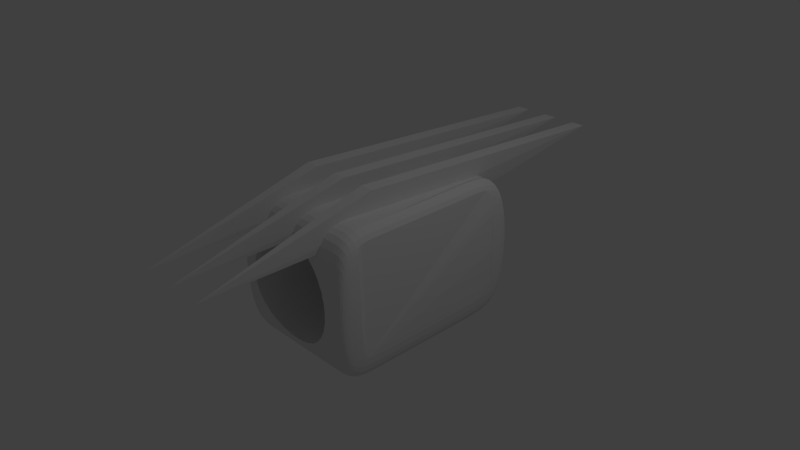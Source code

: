 # Source: claw.blend  (saved by Blender 2.72.3; exported with 4.5.12 LTS)
import bpy
from mathutils import Matrix  # noqa: F401  (used for matrix-valued properties, if any)

bpy.ops.wm.read_factory_settings(use_empty=True)
scene = bpy.context.scene
scene.name = 'Scene'

# ---- collections
col_collection_1 = bpy.data.collections.new('Collection 1'); scene.collection.children.link(col_collection_1)

# ---- materials (node trees are filled in below, after node groups)
mat_material = bpy.data.materials.new('Material')
mat_material.alpha_threshold = 0.0
mat_material.roughness = 0.5
mat_material.line_color = (0.0, 0.0, 0.0, 1.0)

# ---- material node trees

# ---- world
world_world = bpy.data.worlds.new('World'); scene.world = world_world
world_world.color = (0.05088, 0.05088, 0.05088)
world_world.use_sun_shadow = False
world_world.sun_shadow_jitter_overblur = 0.0
world_world.cycles.sampling_method = 'MANUAL'
world_world.cycles.sample_map_resolution = 256

# ---- cameras
cam_camera = bpy.data.cameras.new('Camera')
cam_camera.clip_end = 100.0
cam_camera.lens = 35.0
cam_camera.sensor_width = 32.0
cam_camera.sensor_height = 18.0
cam_camera.ortho_scale = 7.314
cam_camera.dof.focus_distance = 0.0

# ---- lights
light_lamp = bpy.data.lights.new('Lamp', 'POINT')
light_lamp.transmission_factor = 0.0
light_lamp.cutoff_distance = 30.0
light_lamp.energy = 100.0
light_lamp.shadow_buffer_clip_start = 1.001
light_lamp.shadow_soft_size = 0.1
light_lamp.shadow_maximum_resolution = 0.006
light_lamp.use_absolute_resolution = True
light_lamp.cycles.use_multiple_importance_sampling = False

# ---- meshes
me_cube_004 = bpy.data.meshes.new('Cube.004')
me_cube_004.from_pydata([(0.0, -4.315, -0.07844), (0.0, 2.694, -0.1379), (0.0, 2.694, -0.1379), (0.0, -4.315, -0.07844), (-1.0, -0.6672, 0.9481), (-1.0, 5.595, 0.4798), (1.0, 5.595, 0.4798), (1.0, -0.6672, 0.9481)], [], [(4, 5, 1, 0), (5, 6, 2, 1), (6, 7, 3, 2), (7, 4, 0, 3), (0, 1, 2, 3), (7, 6, 5, 4)])
me_cube_004.use_remesh_preserve_volume = False
me_cube_004.use_remesh_preserve_attributes = False
me_cube_004.use_mirror_vertex_groups = False
me_cube_004.update()
me_cube_003 = bpy.data.meshes.new('Cube.003')
me_cube_003.from_pydata([(0.0, -4.315, -0.07844), (0.0, 2.694, -0.1379), (0.0, 2.694, -0.1379), (0.0, -4.315, -0.07844), (-1.0, -0.6672, 0.9481), (-1.0, 5.595, 0.4798), (1.0, 5.595, 0.4798), (1.0, -0.6672, 0.9481)], [], [(4, 5, 1, 0), (5, 6, 2, 1), (6, 7, 3, 2), (7, 4, 0, 3), (0, 1, 2, 3), (7, 6, 5, 4)])
me_cube_003.use_remesh_preserve_volume = False
me_cube_003.use_remesh_preserve_attributes = False
me_cube_003.use_mirror_vertex_groups = False
me_cube_003.update()
me_cube_002 = bpy.data.meshes.new('Cube.002')
me_cube_002.from_pydata([(0.0, -4.315, -0.07844), (0.0, 2.694, -0.1379), (0.0, 2.694, -0.1379), (0.0, -4.315, -0.07844), (-1.0, -0.6672, 0.9481), (-1.0, 5.595, 0.4798), (1.0, 5.595, 0.4798), (1.0, -0.6672, 0.9481)], [], [(4, 5, 1, 0), (5, 6, 2, 1), (6, 7, 3, 2), (7, 4, 0, 3), (0, 1, 2, 3), (7, 6, 5, 4)])
me_cube_002.use_remesh_preserve_volume = False
me_cube_002.use_remesh_preserve_attributes = False
me_cube_002.use_mirror_vertex_groups = False
me_cube_002.update()
me_cube = bpy.data.meshes.new('Cube')
me_cube.from_pydata([(-0.8312, -0.786, -0.9232), (-0.8316, -0.7284, -0.9459), (-0.7764, -0.7286, -0.969), (-0.7762, -0.7865, -0.9459), (-0.8749, -0.728, -0.9073), (-0.7764, -0.6609, -0.9805), (-0.7759, -0.8353, -0.9073), (-0.8741, -0.7851, -0.8855), (-0.8753, -0.6608, -0.9182), (-0.8318, -0.6609, -0.9572), (-0.8305, -0.8343, -0.8855), (-0.7074, -0.8359, -0.9182), (-0.8728, -0.8324, -0.8492), (-0.9084, -0.7276, -0.8496), (-0.909, -0.6607, -0.8599), (-0.7765, -0.5827, -0.9844), (-0.7756, -0.8759, -0.8496), (-0.7073, -0.8768, -0.8599), (-0.905, -0.8305, -0.7948), (-0.9071, -0.7841, -0.829), (-0.8755, -0.5827, -0.9219), (-0.9092, -0.5827, -0.8633), (-0.8318, -0.5827, -0.9609), (-0.8714, -0.8712, -0.7948), (-0.8298, -0.8741, -0.829), (-0.6231, -0.8361, -0.9219), (-0.6231, -0.877, -0.8633), (-0.9025, -0.8678, -0.7443), (-0.9319, -0.7833, -0.7501), (-0.9337, -0.7273, -0.7688), (-0.9346, -0.6606, -0.7781), (-0.9349, -0.5827, -0.7812), (-0.8318, -0.4933, -0.9609), (-0.7765, -0.4933, -0.9844), (-0.7754, -0.9089, -0.7688), (-0.7073, -0.9102, -0.7781), (-0.6231, -0.9106, -0.7812), (-0.929, -0.8288, -0.7189), (-0.9253, -0.8648, -0.6749), (-0.9529, -0.7272, -0.6611), (-0.8755, -0.4933, -0.9219), (-0.9092, -0.4933, -0.8633), (-0.9349, -0.4933, -0.7812), (-0.8318, -0.392, -0.9609), (-0.7765, -0.392, -0.9844), (-0.8702, -0.9024, -0.7189), (-0.9003, -0.8974, -0.6749), (-0.8292, -0.9065, -0.7501), (-0.5215, -0.8361, -0.9219), (-0.5215, -0.877, -0.8633), (-0.5215, -0.9106, -0.7812), (-0.6231, -0.9374, -0.6719), (-0.7072, -0.9369, -0.6692), (-0.9214, -0.8921, -0.6178), (-0.947, -0.8281, -0.6179), (-0.9507, -0.7829, -0.6449), (-0.9541, -0.6606, -0.6692), (-0.9544, -0.5827, -0.6719), (-0.8755, -0.392, -0.9219), (-0.9092, -0.392, -0.8633), (-0.9544, -0.4933, -0.6719), (-0.9349, -0.392, -0.7812), (-0.8318, -0.2816, -0.9609), (-0.7765, -0.2816, -0.9844), (-0.7753, -0.9353, -0.6611), (-0.4007, -0.8361, -0.9219), (-0.4007, -0.877, -0.8633), (-0.4007, -0.9106, -0.7812), (-0.5215, -0.9374, -0.6719), (-0.7073, -0.9577, -0.5291), (-0.6231, -0.9583, -0.5312), (-0.942, -0.8634, -0.5822), (-0.9361, -0.8893, -0.54), (-0.9653, -0.7833, -0.5098), (-0.9679, -0.7273, -0.5227), (-0.8755, -0.2816, -0.9219), (-0.9092, -0.2816, -0.8633), (-0.9544, -0.392, -0.6719), (-0.9349, -0.2816, -0.7812), (-0.8318, -0.1648, -0.9609), (-0.7765, -0.1648, -0.9844), (-0.8697, -0.9271, -0.6179), (-0.8993, -0.9203, -0.5822), (-0.9195, -0.9123, -0.54), (-0.8289, -0.9323, -0.6449), (-0.2657, -0.8361, -0.9219), (-0.2657, -0.877, -0.8633), (-0.2657, -0.9106, -0.7812), (-0.4007, -0.9374, -0.6719), (-0.5215, -0.9583, -0.5312), (-0.7073, -0.9725, -0.3657), (-0.6231, -0.9732, -0.3672), (-0.7754, -0.9559, -0.5227), (-0.9308, -0.9049, -0.5015), (-0.961, -0.8288, -0.4884), (-0.9786, -0.7276, -0.3612), (-0.8755, -0.1648, -0.9219), (-0.9092, -0.1648, -0.8633), (-0.9544, -0.2816, -0.6719), (-0.9349, -0.1648, -0.7812), (-0.8318, -0.04457, -0.9609), (-0.7765, -0.04457, -0.9844), (-0.8292, -0.9523, -0.5098), (-0.1213, -0.8361, -0.9219), (-0.1213, -0.877, -0.8633), (-0.1213, -0.9106, -0.7812), (-0.2657, -0.9374, -0.6719), (-0.4281, -0.9583, -0.5312), (-0.4007, -0.9549, -0.5537), (-0.5215, -0.9666, -0.44), (-0.57, -0.9719, -0.3809), (-0.5773, -0.9732, -0.3672), (-0.7074, -0.9814, -0.1867), (-0.6231, -0.9774, -0.2814), (-0.6333, -0.9783, -0.2623), (-0.6561, -0.9818, -0.1872), (-0.7756, -0.9706, -0.3612), (-0.9549, -0.8648, -0.462), (-0.9469, -0.8921, -0.4342), (-0.9757, -0.784, -0.3523), (-0.8755, -0.04457, -0.9219), (-0.9092, -0.04457, -0.8633), (-0.9544, -0.1648, -0.6719), (-0.9349, -0.04457, -0.7812), (-0.8318, 0.07643, -0.9609), (-0.7765, 0.07643, -0.9844), (-0.8702, -0.9464, -0.4884), (-0.9003, -0.938, -0.462), (-0.9214, -0.9271, -0.4342), (0.0275, -0.8361, -0.9219), (0.0275, -0.877, -0.8633), (0.0275, -0.9106, -0.7812), (-0.1213, -0.937, -0.6736), (-0.1337, -0.9373, -0.6723), (-0.1353, -0.9374, -0.6719), (-0.2657, -0.9434, -0.6316), (-0.3809, -0.9525, -0.57), (-0.4847, -0.9625, -0.4847), (-0.7074, -0.9844, 0.0), (-0.6723, -0.9826, -0.1337), (-0.6855, -0.9846, 0.0), (-0.7758, -0.9794, -0.1845), (-0.8297, -0.9667, -0.3523), (-0.9361, -0.9123, -0.4199), (-0.971, -0.8303, -0.3375), (-0.982, -0.7847, -0.1799), (-0.985, -0.7279, -0.1845), (-0.8755, 0.07643, -0.9219), (-0.9092, 0.07643, -0.8633), (-0.9544, -0.04457, -0.6719), (-0.9349, 0.07643, -0.7812), (-0.8318, 0.1954, -0.9609), (-0.7765, 0.1954, -0.9844), (0.1759, -0.8361, -0.9219), (0.1759, -0.877, -0.8633), (0.1759, -0.9106, -0.7812), (0.0275, -0.9347, -0.6828), (-2.234e-07, -0.9341, -0.6855), (-0.2623, -0.9431, -0.6333), (-0.6855, -0.9846, 7.363e-07), (-0.6723, -0.9826, 0.1337), (-0.6561, -0.9818, 0.1872), (-0.7074, -0.9814, 0.1867), (-0.7759, -0.9823, 0.0), (-0.8303, -0.9753, -0.1799), (-0.964, -0.8676, -0.3204), (-0.9544, -0.897, -0.3049), (-0.9871, -0.728, 0.0), (-0.8755, 0.1954, -0.9219), (-0.9092, 0.1954, -0.8633), (-0.9544, 0.07643, -0.6719), (-0.9349, 0.1954, -0.7812), (-0.8318, 0.3094, -0.9609), (-0.7765, 0.3094, -0.9844), (-0.8712, -0.9602, -0.3375), (-0.9023, -0.9506, -0.3204), (-0.925, -0.9374, -0.3049), (0.3189, -0.8361, -0.9219), (0.3189, -0.877, -0.8633), (0.3189, -0.9106, -0.7812), (0.1759, -0.9374, -0.6719), (0.1353, -0.9374, -0.6719), (0.1337, -0.9373, -0.6723), (-0.7758, -0.9794, 0.1845), (-0.6333, -0.9783, 0.2623), (-0.6231, -0.9774, 0.2814), (-0.6231, -0.9732, 0.3672), (-0.7073, -0.9725, 0.3657), (-0.8305, -0.9782, 0.0), (-0.9696, -0.87, -0.164), (-0.9416, -0.9198, -0.2976), (-0.977, -0.8317, -0.1723), (-0.9841, -0.7851, 0.0), (-0.985, -0.7279, 0.1845), (-0.8755, 0.3094, -0.9219), (-0.9092, 0.3094, -0.8633), (-0.9544, 0.1954, -0.6719), (-0.9349, 0.3094, -0.7812), (-0.8318, 0.4158, -0.9609), (-0.7765, 0.4158, -0.9844), (0.4517, -0.8361, -0.9219), (0.4517, -0.877, -0.8633), (0.4517, -0.9106, -0.7812), (0.3189, -0.9374, -0.6719), (0.1759, -0.9392, -0.6596), (-0.5773, -0.9732, 0.3672), (-0.6231, -0.9583, 0.5312), (-0.7073, -0.9577, 0.5291), (-0.8723, -0.9685, -0.1723), (-0.9592, -0.9008, -0.1571), (-0.8755, 0.4158, -0.9219), (-0.9092, 0.4158, -0.8633), (-0.9544, 0.3094, -0.6719), (-0.9349, 0.4158, -0.7812), (-0.8318, 0.5117, -0.9609), (-0.7765, 0.5117, -0.9844), (-0.9041, -0.9582, -0.164), (-0.9278, -0.944, -0.1571), (0.5693, -0.8361, -0.9219), (0.5693, -0.877, -0.8633), (0.5693, -0.9106, -0.7812), (0.4517, -0.9374, -0.6719), (0.3189, -0.9476, -0.6031), (0.2623, -0.9431, -0.6333), (-0.8303, -0.9753, 0.1799), (-0.7756, -0.9706, 0.3612), (-0.57, -0.9719, 0.3809), (-0.5215, -0.9666, 0.44), (-0.5215, -0.9583, 0.5312), (-0.6231, -0.9374, 0.6719), (-0.7072, -0.9369, 0.6692), (-0.8728, -0.9712, 0.0), (-0.9715, -0.8712, 9.313e-10), (-0.9791, -0.8324, 0.0), (-0.9455, -0.925, -0.1541), (-0.982, -0.7847, 0.1799), (-0.9786, -0.7276, 0.3612), (-0.8755, 0.5117, -0.9219), (-0.9092, 0.5117, -0.8633), (-0.9544, 0.4158, -0.6719), (-0.9349, 0.5117, -0.7812), (-0.8318, 0.5974, -0.9572), (-0.7764, 0.5975, -0.9805), (0.667, -0.8361, -0.9219), (0.667, -0.877, -0.8633), (0.667, -0.9106, -0.7812), (0.5693, -0.9374, -0.6719), (0.4517, -0.9583, -0.5312), (0.4281, -0.9583, -0.5312), (0.3809, -0.9525, -0.57), (-0.8723, -0.9685, 0.1723), (-0.4281, -0.9583, 0.5312), (-0.4847, -0.9625, 0.4847), (-0.5215, -0.9374, 0.6719), (-0.7754, -0.9559, 0.5227), (-0.7073, -0.9102, 0.7781), (-0.6231, -0.9106, 0.7812), (-0.961, -0.9024, 0.0), (-0.977, -0.8317, 0.1723), (-0.9679, -0.7273, 0.5227), (-0.9529, -0.7272, 0.6611), (-0.8753, 0.5973, -0.9182), (-0.9544, 0.5117, -0.6719), (-0.909, 0.5972, -0.8599), (-0.905, -0.9609, -9.313e-10), (-0.929, -0.9464, 0.0), (0.7465, -0.8359, -0.9182), (0.7465, -0.8768, -0.8599), (0.7464, -0.9102, -0.7781), (0.667, -0.9374, -0.6719), (0.5693, -0.9583, -0.5312), (0.4517, -0.96, -0.5119), (-0.8712, -0.9602, 0.3375), (-0.8297, -0.9667, 0.3523), (-0.4007, -0.9549, 0.5537), (-0.4007, -0.9374, 0.6719), (-0.5215, -0.9106, 0.7812), (-0.7753, -0.9353, 0.6611), (-0.7073, -0.8768, 0.8599), (-0.6231, -0.877, 0.8633), (-0.7754, -0.9089, 0.7688), (-0.9041, -0.9582, 0.164), (-0.9592, -0.9008, 0.1571), (-0.9696, -0.87, 0.164), (-0.947, -0.9271, 0.0), (-0.971, -0.8303, 0.3375), (-0.9757, -0.784, 0.3523), (-0.9653, -0.7833, 0.5098), (-0.9337, -0.7273, 0.7688), (-0.909, -0.6607, 0.8599), (-0.9092, -0.5827, 0.8633), (-0.9092, -0.4933, 0.8633), (-0.9346, 0.5971, -0.7781), (-0.9541, 0.5971, -0.6692), (-0.8316, 0.6732, -0.9459), (-0.7764, 0.6735, -0.969), (0.8104, -0.5827, -0.9844), (0.8104, -0.4933, -0.9844), (0.8098, -0.8759, -0.8496), (0.7464, -0.9369, -0.6692), (0.667, -0.9583, -0.5312), (0.5693, -0.9719, -0.3817), (0.4847, -0.9625, -0.4847), (-0.9023, -0.9506, 0.3204), (-0.2657, -0.9434, 0.6316), (-0.2657, -0.9374, 0.6719), (-0.3809, -0.9525, 0.57), (-0.4007, -0.9106, 0.7812), (-0.5215, -0.877, 0.8633), (-0.8292, -0.9523, 0.5098), (-0.7074, -0.8359, 0.9182), (-0.7757, -0.8759, 0.8496), (0.8102, -0.7865, -0.9459), (0.8104, -0.7286, -0.969), (0.8104, -0.6609, -0.9805), (-0.9455, -0.925, 0.1541), (-0.964, -0.8676, 0.3204), (-0.9507, -0.7829, 0.6449), (-0.9319, -0.7833, 0.7501), (-0.9084, -0.7276, 0.8496), (-0.8749, 0.6728, -0.9073), (-0.8755, -0.5827, 0.9219), (-0.8755, -0.4933, 0.9219), (-0.9092, -0.392, 0.8633), (-0.9337, 0.6719, -0.7688), (-0.9084, 0.6723, -0.8496), (-0.6231, 0.7405, -0.9609), (-0.5215, 0.7405, -0.9609), (0.8104, -0.392, -0.9844), (0.8604, -0.5827, -0.9609), (0.8604, -0.4933, -0.9609), (-0.9278, -0.944, 0.1571), (0.81, -0.8353, -0.9073), (0.8096, -0.9089, -0.7688), (0.7464, -0.9577, -0.5291), (0.667, -0.9732, -0.3672), (0.5773, -0.9732, -0.3672), (0.57, -0.9719, -0.3809), (-0.8702, -0.9464, 0.4884), (-0.9003, -0.938, 0.462), (-0.1353, -0.9374, 0.6719), (-0.2623, -0.9431, 0.6333), (-0.2657, -0.9106, 0.7812), (-0.4007, -0.877, 0.8633), (-0.6231, -0.8361, 0.9219), (-0.5215, -0.8361, 0.9219), (-0.8289, -0.9323, 0.6449), (-0.8292, -0.9065, 0.7501), (-0.7759, -0.8353, 0.9073), (-0.8298, -0.8741, 0.829), (-0.925, -0.9374, 0.3049), (-0.9544, -0.897, 0.3049), (-0.9416, -0.9198, 0.2976), (-0.961, -0.8288, 0.4884), (-0.9549, -0.8648, 0.462), (-0.947, -0.8281, 0.6179), (-0.9071, -0.7841, 0.829), (-0.8749, -0.728, 0.9073), (-0.8753, -0.6608, 0.9182), (-0.8318, -0.5827, 0.9609), (-0.8318, -0.4933, 0.9609), (-0.8755, -0.392, 0.9219), (-0.9092, -0.2816, 0.8633), (-0.9679, 0.6719, -0.5227), (-0.9529, 0.6717, -0.6611), (-0.8312, 0.7394, -0.9232), (-0.7762, 0.7401, -0.9459), (-0.7075, 0.7404, -0.9572), (-0.6231, 0.7984, -0.9219), (-0.5215, 0.7984, -0.9219), (-0.4007, 0.7405, -0.9609), (0.8104, -0.2816, -0.9844), (0.8604, -0.392, -0.9609), (0.8987, -0.4933, -0.9219), (0.8987, -0.5827, -0.9219), (0.8604, -0.6609, -0.9572), (0.8594, -0.8343, -0.8855), (0.8588, -0.8741, -0.829), (0.8095, -0.9353, -0.6611), (0.8096, -0.9559, -0.5227), (0.7465, -0.9725, -0.3657), (0.667, -0.9821, -0.1875), (0.656, -0.9821, -0.1875), (0.6333, -0.9784, -0.2623), (-0.9214, -0.9271, 0.4342), (-0.1213, -0.9106, 0.7812), (-0.1337, -0.9373, 0.6723), (-0.1213, -0.937, 0.6736), (-0.2657, -0.877, 0.8633), (-0.4007, -0.8361, 0.9219), (-0.6231, -0.7869, 0.9609), (-0.5215, -0.7869, 0.9609), (-0.8697, -0.9271, 0.6179), (-0.7075, -0.7868, 0.9572), (-0.7762, -0.7865, 0.9459), (-0.8305, -0.8343, 0.8855), (0.8599, -0.786, -0.9232), (0.8602, -0.7284, -0.9459), (-0.9469, -0.8921, 0.4342), (-0.929, -0.8288, 0.7189), (-0.8741, -0.7851, 0.8855), (-0.8741, 0.7383, -0.8855), (-0.8318, -0.6609, 0.9572), (-0.8318, -0.392, 0.9609), (-0.8755, -0.2816, 0.9219), (-0.9092, -0.1648, 0.8633), (-0.9786, 0.6723, -0.3612), (-0.9653, 0.736, -0.5098), (-0.9319, 0.736, -0.7501), (-0.9071, 0.737, -0.829), (-0.6231, 0.8477, -0.8633), (-0.5215, 0.8477, -0.8633), (-0.4007, 0.7984, -0.9219), (-0.2657, 0.7405, -0.9609), (0.8104, -0.1648, -0.9844), (0.8604, -0.2816, -0.9609), (0.8987, -0.392, -0.9219), (0.9273, -0.4933, -0.8633), (0.9273, -0.5827, -0.8633), (0.8584, -0.9065, -0.7501), (0.8098, -0.9706, -0.3612), (0.7465, -0.9814, -0.1867), (0.667, -0.9827, -0.1515), (-0.8993, -0.9203, 0.5822), (-0.9195, -0.9123, 0.54), (0.0275, -0.9106, 0.7812), (0.0, -0.9341, 0.6855), (0.0275, -0.9347, 0.6828), (-0.1213, -0.877, 0.8633), (-0.2657, -0.8361, 0.9219), (-0.4007, -0.7869, 0.9609), (-0.5215, -0.7288, 0.9844), (-0.6231, -0.7288, 0.9844), (-0.8702, -0.9024, 0.7189), (-0.8312, -0.786, 0.9232), (-0.8714, -0.8712, 0.7948), (-0.9361, -0.9123, 0.4199), (-0.9361, -0.8893, 0.54), (-0.942, -0.8634, 0.5822), (-0.905, -0.8305, 0.7948), (-0.8316, -0.7284, 0.9459), (-0.8318, -0.2816, 0.9609), (-0.8755, -0.1648, 0.9219), (-0.9092, -0.04457, 0.8633), (-0.985, 0.6726, -0.1845), (-0.9757, 0.7369, -0.3523), (-0.9507, 0.7356, -0.6449), (-0.7759, 0.7975, -0.9073), (-0.7074, 0.7982, -0.9182), (-0.6231, 0.8888, -0.7812), (-0.5215, 0.8888, -0.7812), (-0.4007, 0.8477, -0.8633), (-0.2657, 0.7984, -0.9219), (-0.1213, 0.7405, -0.9609), (0.8104, -0.04457, -0.9844), (0.8604, -0.1648, -0.9609), (0.8987, -0.2816, -0.9219), (0.9273, -0.392, -0.8633), (0.8986, -0.6608, -0.9182), (0.9483, -0.4933, -0.7812), (0.9483, -0.5827, -0.7812), (0.8966, -0.8324, -0.8492), (0.8955, -0.8712, -0.7948), (0.8945, -0.9024, -0.7189), (0.8581, -0.9323, -0.6449), (0.8584, -0.9523, -0.5098), (0.8588, -0.9667, -0.3523), (0.8099, -0.9794, -0.1845), (0.7465, -0.9844, 0.0), (0.6855, -0.9849, 0.0), (0.6723, -0.9829, -0.1337), (-0.9308, -0.9049, 0.5015), (0.1337, -0.9373, 0.6723), (0.1353, -0.9374, 0.6719), (0.1759, -0.9374, 0.6719), (0.1759, -0.9106, 0.7812), (0.0275, -0.877, 0.8633), (-0.1213, -0.8361, 0.9219), (-0.2657, -0.7869, 0.9609), (-0.4007, -0.7288, 0.9844), (-0.5215, -0.661, 0.9961), (-0.6231, -0.661, 0.9961), (-0.7075, -0.7287, 0.9805), (-0.7764, -0.7286, 0.969), (-0.8728, -0.8324, 0.8492), (0.8983, -0.728, -0.9073), (-0.9253, -0.8648, 0.6749), (-0.8728, 0.7939, -0.8492), (-0.905, 0.7914, -0.7948), (-0.7764, -0.6609, 0.9805), (-0.8318, -0.1648, 0.9609), (-0.8755, -0.04457, 0.9219), (-0.9092, 0.07643, 0.8633), (-0.9871, 0.6728, 0.0), (-0.982, 0.7378, -0.1799), (-0.961, 0.7894, -0.4884), (-0.947, 0.7885, -0.6179), (-0.929, 0.7894, -0.7189), (-0.8305, 0.7961, -0.8855), (-0.7073, 0.8473, -0.8599), (-0.7073, 0.8883, -0.7781), (-0.6231, 0.9222, -0.6719), (-0.5215, 0.9222, -0.6719), (-0.4007, 0.8888, -0.7812), (-0.2657, 0.8477, -0.8633), (-0.1213, 0.7984, -0.9219), (0.0275, 0.7405, -0.9609), (0.8104, 0.07643, -0.9844), (0.8604, -0.04457, -0.9609), (0.8987, -0.1648, -0.9219), (0.9273, -0.2816, -0.8633), (0.9483, -0.392, -0.7812), (0.9272, -0.6607, -0.8599), (0.9638, -0.4933, -0.6719), (0.9638, -0.5827, -0.6719), (0.8977, -0.7851, -0.8855), (0.8941, -0.9271, -0.6179), (0.8592, -0.9753, -0.1799), (0.81, -0.9823, 0.0), (0.7465, -0.9814, 0.1867), (0.667, -0.9821, 0.1875), (0.667, -0.9827, 0.1515), (0.6723, -0.9829, 0.1337), (0.6855, -0.9849, 1.261e-07), (-0.9003, -0.8974, 0.6749), (-0.9214, -0.8921, 0.6178), (0.1759, -0.877, 0.8633), (0.1759, -0.9392, 0.6596), (0.3189, -0.9374, 0.6719), (0.3189, -0.9106, 0.7812), (0.0275, -0.8361, 0.9219), (-0.1213, -0.7869, 0.9609), (-0.2657, -0.7288, 0.9844), (-0.4007, -0.661, 0.9961), (-0.9025, -0.8678, 0.7443), (-0.7075, -0.661, 0.9922), (-0.8318, -0.04457, 0.9609), (-0.8755, 0.07643, 0.9219), (-0.9092, 0.1954, 0.8633), (-0.985, 0.6726, 0.1845), (-0.9841, 0.7383, 0.0), (-0.971, 0.7912, -0.3375), (-0.7756, 0.8462, -0.8496), (-0.7072, 0.9215, -0.6692), (-0.6231, 0.9481, -0.5312), (-0.5215, 0.9481, -0.5312), (-0.4007, 0.9222, -0.6719), (-0.2657, 0.8888, -0.7812), (-0.1213, 0.8477, -0.8633), (0.0275, 0.7984, -0.9219), (0.1759, 0.7405, -0.9609), (0.8104, 0.1954, -0.9844), (0.8604, 0.07643, -0.9609), (0.8987, -0.04457, -0.9219), (0.9273, -0.1648, -0.8633), (0.9483, -0.2816, -0.7812), (0.9638, -0.392, -0.6719), (0.9481, -0.6606, -0.7781), (0.9635, -0.6606, -0.6692), (0.9239, -0.8305, -0.7948), (0.922, -0.8678, -0.7443), (0.9202, -0.8974, -0.6749), (0.9194, -0.9203, -0.5822), (0.8945, -0.9464, -0.4884), (0.8954, -0.9602, -0.3375), (0.8594, -0.9782, 0.0), (0.8099, -0.9794, 0.1845), (0.7465, -0.9725, 0.3657), (0.667, -0.9732, 0.3672), (0.656, -0.9821, 0.1875), (0.1759, -0.8361, 0.9219), (0.3189, -0.877, 0.8633), (0.3189, -0.9476, 0.6031), (0.2623, -0.9431, 0.6333), (0.4517, -0.9374, 0.6719), (0.4517, -0.9106, 0.7812), (0.0275, -0.7869, 0.9609), (-0.1213, -0.7288, 0.9844), (-0.2657, -0.661, 0.9961), (0.9266, -0.7277, -0.8496), (-0.8714, 0.8404, -0.7948), (-0.9025, 0.8363, -0.7443), (-0.9253, 0.8325, -0.6749), (-0.8318, 0.07643, 0.9609), (-0.8755, 0.1954, 0.9219), (-0.9092, 0.3094, 0.8633), (-0.977, 0.793, -0.1723), (-0.9549, 0.8325, -0.462), (-0.942, 0.8307, -0.5822), (-0.8298, 0.8441, -0.829), (-0.7754, 0.8868, -0.7688), (-0.7073, 0.9474, -0.5291), (-0.6231, 0.9667, -0.3672), (-0.5773, 0.9667, -0.3672), (-0.57, 0.9651, -0.3809), (-0.5215, 0.9584, -0.44), (-0.4007, 0.944, -0.5537), (-0.4281, 0.9481, -0.5312), (-0.2657, 0.9222, -0.6719), (-0.1213, 0.8888, -0.7812), (0.0275, 0.8477, -0.8633), (0.1759, 0.7984, -0.9219), (0.3189, 0.7405, -0.9609), (0.8104, 0.3094, -0.9844), (0.8604, 0.1954, -0.9609), (0.8987, 0.07643, -0.9219), (0.9273, -0.04457, -0.8633), (0.9483, -0.1648, -0.7812), (0.9638, -0.2816, -0.6719), (0.9474, -0.7273, -0.7688), (0.9256, -0.7841, -0.829), (0.9376, -0.8921, -0.6178), (0.9361, -0.9123, -0.54), (0.9202, -0.938, -0.462), (0.8962, -0.9685, -0.1723), (0.7464, -0.9577, 0.5291), (0.667, -0.9583, 0.5312), (0.5773, -0.9732, 0.3672), (0.6333, -0.9784, 0.2623), (0.1759, -0.7869, 0.9609), (0.3189, -0.8361, 0.9219), (0.4517, -0.877, 0.8633), (0.4281, -0.9583, 0.5312), (0.4517, -0.9583, 0.5312), (0.3809, -0.9525, 0.57), (0.5693, -0.9374, 0.6719), (0.5693, -0.9106, 0.7812), (0.0275, -0.7288, 0.9844), (-0.1213, -0.661, 0.9961), (-0.8318, 0.1954, 0.9609), (-0.8755, 0.3094, 0.9219), (-0.9092, 0.4158, 0.8633), (-0.9786, 0.6723, 0.3612), (-0.982, 0.7378, 0.1799), (-0.9791, 0.7939, 0.0), (-0.964, 0.8359, -0.3204), (-0.7753, 0.9196, -0.6611), (-0.7754, 0.9452, -0.5227), (-0.7073, 0.9658, -0.3657), (-0.6231, 0.972, -0.2814), (-0.4847, 0.9534, -0.4847), (-0.2657, 0.9296, -0.6316), (-0.3809, 0.941, -0.57), (-0.1353, 0.9222, -0.6719), (-0.1337, 0.922, -0.6723), (-0.1213, 0.9217, -0.6736), (0.0275, 0.8888, -0.7812), (0.1759, 0.8477, -0.8633), (0.3189, 0.7984, -0.9219), (0.4517, 0.7405, -0.9609), (0.8104, 0.4158, -0.9844), (0.8604, 0.3094, -0.9609), (0.8987, 0.1954, -0.9219), (0.9273, 0.07643, -0.8633), (0.9483, -0.04457, -0.7812), (0.9638, -0.1648, -0.6719), (0.9626, -0.7272, -0.6611), (0.9436, -0.8288, -0.7189), (0.9407, -0.8648, -0.6749), (0.9451, -0.9049, -0.5015), (0.9376, -0.9271, -0.4342), (0.9218, -0.9506, -0.3204), (0.8966, -0.9712, 0.0), (0.8592, -0.9753, 0.1799), (0.8098, -0.9706, 0.3612), (0.7464, -0.9369, 0.6692), (0.667, -0.9374, 0.6719), (0.5693, -0.9583, 0.5312), (0.5693, -0.9719, 0.3817), (0.57, -0.9719, 0.3809), (0.1759, -0.7288, 0.9844), (0.3189, -0.7869, 0.9609), (0.4517, -0.8361, 0.9219), (0.5693, -0.877, 0.8633), (0.4517, -0.96, 0.5119), (0.667, -0.9106, 0.7812), (0.0275, -0.661, 0.9961), (-0.8702, 0.8787, -0.7189), (-0.9003, 0.8724, -0.6749), (-0.9214, 0.8658, -0.6178), (-0.9361, 0.8624, -0.54), (-0.8318, 0.3094, 0.9609), (-0.8755, 0.4158, 0.9219), (-0.9092, 0.5117, 0.8633), (-0.9679, 0.6719, 0.5227), (-0.9529, 0.6717, 0.6611), (-0.977, 0.793, 0.1723), (-0.9696, 0.839, -0.164), (-0.9469, 0.8658, -0.4342), (-0.8292, 0.8838, -0.7501), (-0.7756, 0.9634, -0.3612), (-0.7074, 0.9769, -0.1867), (-0.6561, 0.9774, -0.1872), (-0.6333, 0.973, -0.2623), (-0.2623, 0.9293, -0.6333), (-2.234e-07, 0.918, -0.6855), (0.0275, 0.9189, -0.6828), (0.1759, 0.8888, -0.7812), (0.3189, 0.8477, -0.8633), (0.4517, 0.7984, -0.9219), (0.5693, 0.7405, -0.9609), (0.8104, 0.5117, -0.9844), (0.8604, 0.4158, -0.9609), (0.8987, 0.3094, -0.9219), (0.9273, 0.1954, -0.8633), (0.9483, 0.07643, -0.7812), (0.9638, -0.04457, -0.6719), (0.946, -0.7833, -0.7501), (0.9725, -0.7833, -0.5098), (0.9493, -0.8893, -0.54), (0.9233, -0.9582, -0.164), (0.8962, -0.9685, 0.1723), (0.8096, -0.9559, 0.5227), (0.7464, -0.9102, 0.7781), (0.4847, -0.9625, 0.4847), (0.3189, -0.7288, 0.9844), (0.1759, -0.661, 0.9961), (0.4517, -0.7869, 0.9609), (0.5693, -0.8361, 0.9219), (0.667, -0.877, 0.8633), (-0.8318, 0.4158, 0.9609), (-0.8755, 0.5117, 0.9219), (-0.909, 0.5972, 0.8599), (-0.9337, 0.6719, 0.7688), (-0.9653, 0.736, 0.5098), (-0.9757, 0.7369, 0.3523), (-0.971, 0.7912, 0.3375), (-0.9696, 0.839, 0.164), (-0.9715, 0.8404, -9.313e-10), (-0.9544, 0.8719, -0.3049), (-0.8289, 0.9158, -0.6449), (-0.8292, 0.9407, -0.5098), (-0.8297, 0.9586, -0.3523), (-0.7758, 0.9744, -0.1845), (-0.7074, 0.9806, 0.0), (-0.6855, 0.9808, 0.0), (-0.6723, 0.9783, -0.1337), (0.1337, 0.922, -0.6723), (0.1353, 0.9222, -0.6719), (0.1759, 0.9222, -0.6719), (0.3189, 0.8888, -0.7812), (0.4517, 0.8477, -0.8633), (0.5693, 0.7984, -0.9219), (0.667, 0.7405, -0.9609), (0.8104, 0.5975, -0.9805), (0.8604, 0.5117, -0.9609), (0.8987, 0.4158, -0.9219), (0.9273, 0.3094, -0.8633), (0.9483, 0.1954, -0.7812), (0.9638, 0.07643, -0.6719), (0.9609, -0.7829, -0.6449), (0.9807, -0.784, -0.3523), (0.9579, -0.8281, -0.6179), (0.954, -0.8634, -0.5822), (0.9579, -0.8921, -0.4342), (0.9493, -0.9123, -0.4199), (0.9405, -0.9374, -0.3049), (0.9233, -0.9582, 0.164), (0.9239, -0.9609, 9.313e-10), (0.8954, -0.9602, 0.3375), (0.8588, -0.9667, 0.3523), (0.8095, -0.9353, 0.6611), (0.8096, -0.9089, 0.7688), (0.7465, -0.8768, 0.8599), (0.4517, -0.7288, 0.9844), (0.3189, -0.661, 0.9961), (0.5693, -0.7869, 0.9609), (0.667, -0.8361, 0.9219), (-0.8697, 0.9094, -0.6179), (-0.8993, 0.9009, -0.5822), (-0.9195, 0.8909, -0.54), (-0.9308, 0.8818, -0.5015), (-0.8318, 0.5117, 0.9609), (-0.8753, 0.5973, 0.9182), (-0.9084, 0.6723, 0.8496), (-0.9507, 0.7356, 0.6449), (-0.9319, 0.736, 0.7501), (-0.964, 0.8359, 0.3204), (-0.9592, 0.8766, -0.1571), (-0.9361, 0.8909, -0.4199), (-0.8303, 0.9693, -0.1799), (-0.7759, 0.978, 0.0), (-0.7074, 0.9769, 0.1867), (-0.6561, 0.9774, 0.1872), (-0.6723, 0.9783, 0.1337), (-0.6855, 0.9808, 5.879e-07), (0.1759, 0.9245, -0.6596), (0.3189, 0.9222, -0.6719), (0.4517, 0.8888, -0.7812), (0.5693, 0.8477, -0.8633), (0.667, 0.7984, -0.9219), (0.7466, 0.7404, -0.9572), (0.8104, 0.6735, -0.969), (0.8604, 0.5974, -0.9572), (0.8987, 0.5117, -0.9219), (0.9273, 0.4158, -0.8633), (0.9483, 0.3094, -0.7812), (0.9638, 0.1954, -0.6719), (0.9857, -0.7847, -0.1799), (0.969, -0.8288, -0.4884), (0.9642, -0.8648, -0.462), (0.9427, -0.944, -0.1571), (0.9218, -0.9506, 0.3204), (0.8584, -0.9523, 0.5098), (0.8098, -0.8759, 0.8496), (0.7465, -0.8359, 0.9182), (0.5693, -0.7288, 0.9844), (0.4517, -0.661, 0.9961), (0.667, -0.7869, 0.9609), (-0.8318, 0.5974, 0.9572), (-0.8749, 0.6728, 0.9073), (-0.9071, 0.737, 0.829), (-0.947, 0.7885, 0.6179), (-0.961, 0.7894, 0.4884), (-0.9549, 0.8325, 0.462), (-0.9592, 0.8766, 0.1571), (-0.9544, 0.8719, 0.3049), (-0.961, 0.8787, 0.0), (-0.9416, 0.9003, -0.2976), (-0.8702, 0.9333, -0.4884), (-0.8712, 0.9505, -0.3375), (-0.8305, 0.9729, 0.0), (-0.7758, 0.9744, 0.1845), (-0.7073, 0.9658, 0.3657), (-0.6231, 0.9667, 0.3672), (-0.6231, 0.972, 0.2814), (-0.6333, 0.973, 0.2623), (0.3189, 0.9349, -0.6031), (0.2623, 0.9293, -0.6333), (0.4517, 0.9222, -0.6719), (0.5693, 0.8888, -0.7812), (0.667, 0.8477, -0.8633), (0.8102, 0.7401, -0.9459), (0.8602, 0.6732, -0.9459), (0.9273, 0.5117, -0.8633), (0.9483, 0.4158, -0.7812), (0.9638, 0.3094, -0.6719), (0.9874, -0.7851, 0.0), (0.977, -0.8303, -0.3375), (0.9714, -0.8676, -0.3204), (0.9638, -0.897, -0.3049), (0.9537, -0.9198, -0.2976), (0.9427, -0.944, 0.1571), (0.9405, -0.9374, 0.3049), (0.9436, -0.9464, 0.0), (0.8945, -0.9464, 0.4884), (0.9202, -0.938, 0.462), (0.8581, -0.9323, 0.6449), (0.8584, -0.9065, 0.7501), (0.8588, -0.8741, 0.829), (0.81, -0.8353, 0.9073), (0.667, -0.7288, 0.9844), (0.5693, -0.661, 0.9961), (0.7466, -0.7868, 0.9572), (-0.9003, 0.9229, -0.462), (-0.9214, 0.9094, -0.4342), (-0.8316, 0.6732, 0.9459), (-0.8741, 0.7383, 0.8855), (-0.929, 0.7894, 0.7189), (-0.9469, 0.8658, 0.4342), (-0.9455, 0.9068, -0.1541), (-0.925, 0.9222, -0.3049), (-0.8723, 0.9608, -0.1723), (-0.7073, 0.9474, 0.5291), (-0.6231, 0.9481, 0.5312), (-0.5773, 0.9667, 0.3672), (0.4281, 0.9481, -0.5312), (0.4517, 0.9481, -0.5312), (0.3809, 0.941, -0.57), (0.5693, 0.9222, -0.6719), (0.667, 0.8888, -0.7812), (0.7465, 0.7982, -0.9182), (0.8599, 0.7394, -0.9232), (0.8986, 0.5973, -0.9182), (0.9483, 0.5117, -0.7812), (0.9638, 0.4158, -0.6719), (0.9818, -0.8317, -0.1723), (0.9759, -0.87, -0.164), (0.9567, -0.925, -0.1541), (0.9376, -0.9271, 0.4342), (0.8941, -0.9271, 0.6179), (0.8594, -0.8343, 0.8855), (0.8102, -0.7865, 0.9459), (0.667, -0.661, 0.9961), (-0.8312, 0.7394, 0.9232), (-0.905, 0.7914, 0.7948), (-0.942, 0.8307, 0.5822), (-0.9361, 0.8624, 0.54), (-0.9455, 0.9068, 0.1541), (-0.9416, 0.9003, 0.2976), (-0.9361, 0.8909, 0.4199), (-0.947, 0.9094, 0.0), (-0.9278, 0.9304, -0.1571), (-0.9023, 0.9385, -0.3204), (-0.8728, 0.9642, 0.0), (-0.8303, 0.9693, 0.1799), (-0.7756, 0.9634, 0.3612), (-0.7072, 0.9215, 0.6692), (-0.6231, 0.9222, 0.6719), (-0.5215, 0.9584, 0.44), (-0.57, 0.9651, 0.3809), (0.4517, 0.9503, -0.5119), (0.5693, 0.9481, -0.5312), (0.667, 0.9222, -0.6719), (0.7465, 0.8473, -0.8599), (0.7464, 0.8883, -0.7781), (0.81, 0.7975, -0.9073), (0.8983, 0.6728, -0.9073), (0.9272, 0.5972, -0.8599), (0.9638, 0.5117, -0.6719), (0.9857, -0.7847, 0.1799), (0.9834, -0.8324, 0.0), (0.9676, -0.9008, -0.1571), (0.9567, -0.925, 0.1541), (0.9537, -0.9198, 0.2976), (0.9493, -0.9123, 0.4199), (0.9579, -0.9271, 0.0), (0.9194, -0.9203, 0.5822), (0.9361, -0.9123, 0.54), (0.8945, -0.9024, 0.7189), (0.8955, -0.8712, 0.7948), (0.8599, -0.786, 0.9232), (0.7466, -0.7287, 0.9805), (-0.8728, 0.7939, 0.8492), (-0.9253, 0.8325, 0.6749), (-0.9308, 0.8818, 0.5015), (-0.929, 0.9333, 0.0), (-0.9041, 0.9481, -0.164), (-0.8723, 0.9608, 0.1723), (-0.7754, 0.9452, 0.5227), (-0.7073, 0.8883, 0.7781), (-0.6231, 0.8888, 0.7812), (-0.4281, 0.9481, 0.5312), (-0.4847, 0.9534, 0.4847), (0.5693, 0.965, -0.3817), (0.4847, 0.9534, -0.4847), (0.667, 0.9481, -0.5312), (0.7464, 0.9215, -0.6692), (0.8098, 0.8462, -0.8496), (0.8594, 0.7961, -0.8855), (0.8977, 0.7383, -0.8855), (0.9481, 0.5971, -0.7781), (0.9635, 0.5971, -0.6692), (0.9818, -0.8317, 0.1723), (0.9807, -0.784, 0.3523), (0.9273, -0.5827, 0.8633), (0.9273, -0.4933, 0.8633), (0.9774, -0.8712, -9.313e-10), (0.969, -0.9024, 0.0), (0.9451, -0.9049, 0.5015), (0.9202, -0.8974, 0.6749), (0.9376, -0.8921, 0.6178), (0.8966, -0.8324, 0.8492), (0.8104, -0.7286, 0.969), (0.7466, -0.661, 0.9922), (-0.8305, 0.7961, 0.8855), (-0.9025, 0.8363, 0.7443), (-0.9214, 0.8658, 0.6178), (-0.9278, 0.9304, 0.1571), (-0.925, 0.9222, 0.3049), (-0.9214, 0.9094, 0.4342), (-0.905, 0.9513, 9.313e-10), (-0.9041, 0.9481, 0.164), (-0.8712, 0.9505, 0.3375), (-0.8297, 0.9586, 0.3523), (-0.7753, 0.9196, 0.6611), (-0.7754, 0.8868, 0.7688), (-0.7073, 0.8473, 0.8599), (-0.6231, 0.8477, 0.8633), (-0.5215, 0.8888, 0.7812), (-0.4007, 0.944, 0.5537), (0.667, 0.9667, -0.3672), (0.57, 0.9651, -0.3809), (0.5773, 0.9667, -0.3672), (0.7464, 0.9474, -0.5291), (0.8096, 0.8868, -0.7688), (0.8966, 0.7939, -0.8492), (0.9266, 0.6723, -0.8496), (0.9474, 0.6719, -0.7688), (0.9273, -0.392, 0.8633), (0.977, -0.8303, 0.3375), (0.9725, -0.7833, 0.5098), (0.9271, -0.6607, 0.8599), (0.9759, -0.87, 0.164), (0.8987, -0.5827, 0.9219), (0.8987, -0.4933, 0.9219), (0.9676, -0.9008, 0.1571), (0.9638, -0.897, 0.3049), (0.9579, -0.8921, 0.4342), (0.922, -0.8678, 0.7443), (0.8977, -0.7851, 0.8855), (0.8602, -0.7284, 0.9459), (0.8104, -0.5827, 0.9844), (0.8104, -0.4933, 0.9844), (-0.8714, 0.8404, 0.7948), (-0.9195, 0.8909, 0.54), (-0.9023, 0.9385, 0.3204), (-0.8292, 0.9407, 0.5098), (-0.7756, 0.8462, 0.8496), (-0.5215, 0.8477, 0.8633), (-0.4007, 0.8888, 0.7812), (-0.2657, 0.9222, 0.6719), (-0.2657, 0.9296, 0.6316), (-0.3809, 0.941, 0.57), (0.667, 0.9778, -0.1875), (0.6333, 0.9731, -0.2623), (0.656, 0.9778, -0.1875), (0.7465, 0.9658, -0.3657), (0.8096, 0.9452, -0.5227), (0.8095, 0.9196, -0.6611), (0.8588, 0.8441, -0.829), (0.8955, 0.8404, -0.7948), (0.9239, 0.7914, -0.7948), (0.9256, 0.737, -0.829), (0.9626, 0.6717, -0.6611), (0.9273, -0.2816, 0.8633), (0.8987, -0.392, 0.9219), (0.9714, -0.8676, 0.3204), (0.969, -0.8288, 0.4884), (0.9609, -0.7829, 0.6449), (0.946, -0.7833, 0.7501), (0.9266, -0.7277, 0.8496), (0.8604, -0.5827, 0.9609), (0.8604, -0.4933, 0.9609), (0.8986, -0.6608, 0.9182), (0.9493, -0.8893, 0.54), (0.9407, -0.8648, 0.6749), (0.9239, -0.8305, 0.7948), (0.8983, -0.728, 0.9073), (0.8104, -0.6609, 0.9805), (0.8104, -0.392, 0.9844), (-0.8298, 0.8441, 0.829), (-0.9003, 0.8724, 0.6749), (-0.9003, 0.9229, 0.462), (-0.8702, 0.9333, 0.4884), (-0.8289, 0.9158, 0.6449), (-0.8292, 0.8838, 0.7501), (-0.4007, 0.8477, 0.8633), (-0.2657, 0.8888, 0.7812), (-0.1353, 0.9222, 0.6719), (-0.2623, 0.9293, 0.6333), (0.667, 0.9785, -0.1515), (0.7465, 0.9769, -0.1867), (0.8098, 0.9634, -0.3612), (0.8584, 0.8838, -0.7501), (0.922, 0.8363, -0.7443), (0.946, 0.736, -0.7501), (0.9725, 0.736, -0.5098), (0.9273, -0.1648, 0.8633), (0.8987, -0.2816, 0.9219), (0.8604, -0.392, 0.9609), (0.9642, -0.8648, 0.462), (0.9579, -0.8281, 0.6179), (0.9256, -0.7841, 0.829), (0.8604, -0.6609, 0.9572), (0.8104, -0.2816, 0.9844), (-0.8702, 0.8787, 0.7189), (-0.8993, 0.9009, 0.5822), (-0.8697, 0.9094, 0.6179), (-0.2657, 0.8477, 0.8633), (-0.1213, 0.8888, 0.7812), (-0.1213, 0.9217, 0.6736), (-0.1337, 0.922, 0.6723), (0.7465, 0.9806, 0.0), (0.6723, 0.9788, -0.1337), (0.6855, 0.9813, -1.116e-08), (0.8099, 0.9744, -0.1845), (0.8588, 0.9586, -0.3523), (0.8584, 0.9407, -0.5098), (0.8581, 0.9158, -0.6449), (0.8945, 0.8787, -0.7189), (0.9202, 0.8724, -0.6749), (0.9436, 0.7894, -0.7189), (0.9407, 0.8325, -0.6749), (0.9609, 0.7356, -0.6449), (0.9807, 0.7369, -0.3523), (0.9273, -0.04457, 0.8633), (0.8987, -0.1648, 0.9219), (0.8604, -0.2816, 0.9609), (0.954, -0.8634, 0.5822), (0.9436, -0.8288, 0.7189), (0.8104, -0.1648, 0.9844), (-0.1213, 0.8477, 0.8633), (0.0275, 0.8888, 0.7812), (0.0275, 0.9189, 0.6828), (0.0, 0.918, 0.6855), (0.6723, 0.9788, 0.1337), (0.667, 0.9785, 0.1515), (0.667, 0.9778, 0.1875), (0.7465, 0.9769, 0.1867), (0.81, 0.978, 0.0), (0.8592, 0.9693, -0.1799), (0.8941, 0.9094, -0.6179), (0.9376, 0.8658, -0.6178), (0.9579, 0.7885, -0.6179), (0.969, 0.7894, -0.4884), (0.9857, 0.7378, -0.1799), (0.9273, 0.07643, 0.8633), (0.8987, -0.04457, 0.9219), (0.8604, -0.1648, 0.9609), (0.8104, -0.04457, 0.9844), (0.0275, 0.8477, 0.8633), (0.1759, 0.8888, 0.7812), (0.1353, 0.9222, 0.6719), (0.1337, 0.922, 0.6723), (0.8099, 0.9744, 0.1845), (0.656, 0.9778, 0.1875), (0.667, 0.9667, 0.3672), (0.7465, 0.9658, 0.3657), (0.8594, 0.9729, 0.0), (0.8954, 0.9505, -0.3375), (0.8945, 0.9333, -0.4884), (0.9194, 0.9009, -0.5822), (0.9361, 0.8909, -0.54), (0.954, 0.8307, -0.5822), (0.9493, 0.8624, -0.54), (0.977, 0.7912, -0.3375), (0.9874, 0.7383, 0.0), (0.9273, 0.1954, 0.8633), (0.8987, 0.07643, 0.9219), (0.8604, -0.04457, 0.9609), (0.8104, 0.07643, 0.9844), (0.1759, 0.8477, 0.8633), (0.3189, 0.8888, 0.7812), (0.1759, 0.9245, 0.6596), (0.6333, 0.9731, 0.2623), (0.5773, 0.9667, 0.3672), (0.667, 0.9481, 0.5312), (0.7464, 0.9474, 0.5291), (0.8962, 0.9608, -0.1723), (0.9202, 0.9229, -0.462), (0.9376, 0.9094, -0.4342), (0.9451, 0.8818, -0.5015), (0.9642, 0.8325, -0.462), (0.9818, 0.793, -0.1723), (0.9273, 0.3094, 0.8633), (0.8987, 0.1954, 0.9219), (0.8604, 0.07643, 0.9609), (0.8104, 0.1954, 0.9844), (0.3189, 0.8477, 0.8633), (0.4517, 0.8888, 0.7812), (0.3189, 0.9349, 0.6031), (0.2623, 0.9293, 0.6333), (0.8592, 0.9693, 0.1799), (0.8098, 0.9634, 0.3612), (0.57, 0.9651, 0.3809), (0.5693, 0.965, 0.3817), (0.5693, 0.9481, 0.5312), (0.667, 0.9222, 0.6719), (0.7464, 0.9215, 0.6692), (0.8966, 0.9642, 0.0), (0.9218, 0.9385, -0.3204), (0.9579, 0.8658, -0.4342), (0.9714, 0.8359, -0.3204), (0.9834, 0.7939, 0.0), (0.9857, 0.7378, 0.1799), (0.9273, 0.4158, 0.8633), (0.8987, 0.3094, 0.9219), (0.8604, 0.1954, 0.9609), (0.8104, 0.3094, 0.9844), (0.4517, 0.8477, 0.8633), (0.5693, 0.8888, 0.7812), (0.5693, 0.9222, 0.6719), (0.4281, 0.9481, 0.5312), (0.3809, 0.941, 0.57), (0.8962, 0.9608, 0.1723), (0.4517, 0.9503, 0.5119), (0.4847, 0.9534, 0.4847), (0.8096, 0.9452, 0.5227), (0.7464, 0.8883, 0.7781), (0.667, 0.8888, 0.7812), (0.9233, 0.9481, -0.164), (0.9405, 0.9222, -0.3049), (0.9493, 0.8909, -0.4199), (0.9759, 0.839, -0.164), (0.9818, 0.793, 0.1723), (0.9807, 0.7369, 0.3523), (0.9273, 0.5117, 0.8633), (0.8987, 0.4158, 0.9219), (0.8604, 0.3094, 0.9609), (0.8104, 0.4158, 0.9844), (0.5693, 0.8477, 0.8633), (0.8954, 0.9505, 0.3375), (0.8588, 0.9586, 0.3523), (0.8095, 0.9196, 0.6611), (0.7465, 0.8473, 0.8599), (0.667, 0.8477, 0.8633), (0.8096, 0.8868, 0.7688), (0.9233, 0.9481, 0.164), (0.9239, 0.9513, -9.313e-10), (0.9638, 0.8719, -0.3049), (0.9759, 0.839, 0.164), (0.9774, 0.8404, 9.313e-10), (0.977, 0.7912, 0.3375), (0.9725, 0.736, 0.5098), (0.9272, 0.5972, 0.8599), (0.8987, 0.5117, 0.9219), (0.8604, 0.4158, 0.9609), (0.8104, 0.5117, 0.9844), (0.9218, 0.9385, 0.3204), (0.8584, 0.9407, 0.5098), (0.8098, 0.8462, 0.8496), (0.9427, 0.9304, -0.1571), (0.9537, 0.9003, -0.2976), (0.9676, 0.8766, -0.1571), (0.9714, 0.8359, 0.3204), (0.969, 0.7894, 0.4884), (0.9609, 0.7356, 0.6449), (0.946, 0.736, 0.7501), (0.9266, 0.6723, 0.8496), (0.8986, 0.5973, 0.9182), (0.8604, 0.5117, 0.9609), (0.8104, 0.5975, 0.9805), (0.8945, 0.9333, 0.4884), (0.9202, 0.9229, 0.462), (0.8581, 0.9158, 0.6449), (0.8584, 0.8838, 0.7501), (0.81, 0.7975, 0.9073), (0.8588, 0.8441, 0.829), (0.9427, 0.9304, 0.1571), (0.9405, 0.9222, 0.3049), (0.9436, 0.9333, 0.0), (0.9676, 0.8766, 0.1571), (0.9638, 0.8719, 0.3049), (0.969, 0.8787, 0.0), (0.9642, 0.8325, 0.462), (0.9579, 0.7885, 0.6179), (0.9256, 0.737, 0.829), (0.8983, 0.6728, 0.9073), (0.8604, 0.5974, 0.9572), (0.8104, 0.6735, 0.969), (0.9376, 0.9094, 0.4342), (0.8941, 0.9094, 0.6179), (0.8102, 0.7401, 0.9459), (0.8594, 0.7961, 0.8855), (0.9567, 0.9068, -0.1541), (0.9579, 0.8658, 0.4342), (0.954, 0.8307, 0.5822), (0.9436, 0.7894, 0.7189), (0.8977, 0.7383, 0.8855), (0.8602, 0.6732, 0.9459), (0.9194, 0.9009, 0.5822), (0.9361, 0.8909, 0.54), (0.8945, 0.8787, 0.7189), (0.8599, 0.7394, 0.9232), (0.8955, 0.8404, 0.7948), (0.9567, 0.9068, 0.1541), (0.9537, 0.9003, 0.2976), (0.9493, 0.8909, 0.4199), (0.9579, 0.9094, 0.0), (0.9493, 0.8624, 0.54), (0.9239, 0.7914, 0.7948), (0.9202, 0.8724, 0.6749), (0.9376, 0.8658, 0.6178), (0.9451, 0.8818, 0.5015), (0.8966, 0.7939, 0.8492), (0.9407, 0.8325, 0.6749), (0.922, 0.8363, 0.7443)], [], [(3, 0, 1, 2), (1, 0, 7, 4), (2, 1, 9, 5), (3, 6, 10, 0), (4, 8, 9, 1), (7, 0, 10, 12), (8, 4, 13, 14), (5, 9, 22, 15), (6, 16, 24, 10), (11, 17, 16, 6), (12, 18, 19, 7), (19, 13, 4, 7), (8, 20, 22, 9), (12, 10, 24, 23), (17, 11, 25, 26), (18, 12, 23, 27), (19, 28, 29, 13), (14, 13, 29, 30), (20, 8, 14, 21), (21, 14, 30, 31), (22, 32, 33, 15), (16, 34, 47, 24), (17, 35, 34, 16), (17, 26, 36, 35), (27, 38, 37, 18), (28, 19, 18, 37), (29, 28, 55, 39), (22, 20, 40, 32), (20, 21, 41, 40), (21, 31, 42, 41), (43, 44, 33, 32), (23, 24, 47, 45), (27, 23, 45, 46), (25, 48, 49, 26), (26, 49, 50, 36), (35, 36, 51, 52), (38, 27, 46, 53), (37, 54, 55, 28), (39, 56, 30, 29), (30, 56, 57, 31), (43, 32, 40, 58), (58, 40, 41, 59), (31, 57, 60, 42), (59, 41, 42, 61), (62, 63, 44, 43), (34, 64, 84, 47), (35, 52, 64, 34), (65, 66, 49, 48), (66, 67, 50, 49), (36, 50, 68, 51), (69, 52, 51, 70), (38, 71, 54, 37), (53, 72, 71, 38), (55, 73, 74, 39), (62, 43, 58, 75), (75, 58, 59, 76), (61, 42, 60, 77), (76, 59, 61, 78), (79, 80, 63, 62), (45, 47, 84, 81), (46, 45, 81, 82), (53, 46, 82, 83), (85, 86, 66, 65), (86, 87, 67, 66), (67, 88, 68, 50), (70, 51, 68, 89), (90, 69, 70, 91), (69, 92, 64, 52), (72, 53, 83, 93), (55, 54, 94, 73), (54, 71, 117, 94), (79, 62, 75, 96), (96, 75, 76, 97), (78, 61, 77, 98), (97, 76, 78, 99), (100, 101, 80, 79), (84, 64, 92, 102), (103, 104, 86, 85), (104, 105, 87, 86), (87, 106, 88, 67), (107, 89, 68, 88, 108), (91, 70, 89, 109, 110, 111), (112, 90, 91, 113, 114, 115), (90, 116, 92, 69), (71, 72, 118, 117), (72, 93, 143, 118), (73, 119, 95, 74), (100, 79, 96, 120), (120, 96, 97, 121), (99, 78, 98, 122), (121, 97, 99, 123), (100, 124, 125, 101), (84, 102, 126, 81), (81, 126, 127, 82), (82, 127, 128, 83), (83, 128, 143, 93), (129, 130, 104, 103), (130, 131, 105, 104), (105, 132, 133, 134, 106, 87), (108, 88, 106, 135, 136), (109, 89, 107, 137), (113, 91, 111), (138, 112, 115, 139, 140), (112, 141, 116, 90), (116, 142, 102, 92), (73, 94, 144, 119), (94, 117, 165, 144), (119, 145, 146, 95), (100, 120, 147, 124), (120, 121, 148, 147), (123, 99, 122, 149), (121, 123, 150, 148), (124, 151, 152, 125), (129, 153, 154, 130), (130, 154, 155, 131), (131, 156, 157, 132, 105), (135, 106, 134, 158), (138, 140, 159, 160, 161, 162), (163, 141, 112, 138), (142, 116, 141, 164), (165, 117, 118, 166), (118, 143, 190, 166), (119, 144, 191, 145), (124, 147, 168, 151), (147, 148, 169, 168), (123, 149, 170, 150), (148, 150, 171, 169), (151, 172, 173, 152), (153, 177, 178, 154), (154, 178, 179, 155), (131, 155, 180, 181, 182, 156), (163, 138, 162, 183), (162, 161, 184, 185, 186, 187), (163, 188, 164, 141), (145, 192, 167, 146), (151, 168, 194, 172), (168, 169, 195, 194), (150, 170, 196, 171), (169, 171, 197, 195), (172, 198, 199, 173), (174, 126, 102, 142), (175, 127, 126, 174), (176, 128, 127, 175), (190, 143, 128, 176), (177, 200, 201, 178), (178, 201, 202, 179), (155, 179, 203, 180), (181, 180, 204), (205, 186, 185), (187, 186, 206, 207), (208, 174, 142, 164), (209, 189, 165, 166), (189, 191, 144, 165), (172, 194, 210, 198), (194, 195, 211, 210), (171, 196, 212, 197), (195, 197, 213, 211), (214, 215, 199, 198), (200, 218, 219, 201), (201, 219, 220, 202), (179, 202, 221, 203), (204, 180, 203, 222, 223), (224, 188, 163, 183), (225, 183, 162, 187), (186, 205, 226, 227, 228, 206), (187, 207, 254, 225), (207, 206, 229, 230), (231, 208, 164, 188), (189, 209, 257, 232), (191, 189, 232, 233), (234, 209, 166, 190), (233, 192, 145, 191), (235, 193, 167, 192), (214, 198, 210, 237), (237, 210, 211, 238), (197, 212, 239, 213), (238, 211, 213, 240), (214, 241, 242, 215), (216, 175, 174, 208), (217, 176, 175, 216), (234, 190, 176, 217), (243, 244, 219, 218), (244, 245, 220, 219), (202, 220, 246, 221), (222, 203, 221, 247, 248, 249), (183, 225, 273, 224), (251, 228, 227, 252), (206, 228, 253, 229), (207, 230, 277, 254), (255, 230, 229, 256), (231, 188, 224, 250), (208, 231, 264, 216), (209, 234, 284, 257), (233, 258, 235, 192), (193, 235, 286, 236), (214, 237, 261, 241), (237, 238, 263, 261), (240, 213, 239, 262), (238, 240, 292, 263), (216, 264, 265, 217), (217, 265, 284, 234), (243, 266, 267, 244), (267, 268, 245, 244), (245, 269, 246, 220), (247, 221, 246, 270), (248, 247, 271), (250, 224, 273, 272), (274, 275, 253, 228, 251), (256, 229, 253, 276), (225, 254, 309, 273), (278, 255, 256, 279), (255, 280, 277, 230), (250, 281, 264, 231), (257, 282, 283, 232), (232, 283, 258, 233), (258, 285, 286, 235), (236, 286, 287, 259), (259, 287, 317, 260), (292, 240, 262, 293), (241, 294, 295, 242), (267, 298, 333, 268), (268, 299, 269, 245), (300, 270, 246, 269), (271, 247, 270, 301, 302), (272, 303, 281, 250), (304, 305, 275, 274, 306), (307, 276, 253, 275), (279, 256, 276, 308), (254, 277, 346, 309), (278, 279, 344, 310), (278, 311, 280, 255), (282, 257, 284, 315), (283, 316, 285, 258), (288, 260, 317, 318), (241, 261, 320, 294), (261, 263, 325, 320), (321, 322, 291, 290), (292, 293, 364, 324), (263, 292, 324, 325), (329, 296, 297, 330), (265, 264, 281, 331), (284, 265, 331, 315), (298, 267, 266, 332), (268, 333, 378, 299), (334, 300, 269, 299), (335, 336, 337, 301, 270, 300), (272, 273, 309, 338), (303, 272, 338, 339), (340, 305, 304, 341), (342, 307, 275, 305), (343, 308, 276, 307), (344, 279, 308, 345), (280, 347, 346, 277), (310, 348, 311, 278), (311, 349, 347, 280), (303, 350, 331, 281), (282, 351, 316, 283), (315, 352, 351, 282), (316, 354, 353, 285), (287, 286, 285, 353), (317, 287, 353, 355), (356, 319, 288, 318), (319, 357, 358, 289), (289, 358, 321, 290), (359, 360, 322, 321), (361, 323, 291, 322), (294, 365, 366, 295), (326, 368, 369, 327), (372, 330, 297, 328), (329, 330, 373, 374), (329, 375, 314, 296), (332, 376, 377, 298), (298, 377, 419, 333), (334, 299, 378, 379), (380, 335, 300, 334), (381, 382, 383, 336, 335), (339, 384, 350, 303), (385, 342, 305, 340, 386, 387), (388, 343, 307, 342), (389, 345, 308, 343), (390, 344, 345, 391), (338, 309, 346, 392), (310, 344, 390, 393), (348, 310, 393, 394), (348, 395, 349, 311), (312, 313, 397, 396), (313, 314, 375, 397), (315, 331, 350, 352), (316, 351, 398, 354), (317, 355, 399, 318), (318, 399, 439, 356), (356, 400, 357, 319), (294, 320, 401, 365), (320, 325, 409, 401), (359, 321, 358, 402), (403, 361, 322, 360), (404, 362, 323, 361), (368, 410, 411, 369), (370, 327, 369, 412), (415, 372, 328, 371), (372, 416, 373, 330), (374, 373, 417, 418), (376, 332, 312, 396), (380, 334, 379, 420), (421, 381, 335, 380), (382, 381, 422), (339, 338, 392, 423), (425, 385, 387, 426, 427), (428, 388, 342, 385), (429, 389, 343, 388), (430, 391, 345, 389), (390, 391, 431, 432), (395, 348, 394, 434), (398, 351, 352, 436), (354, 438, 355, 353), (357, 440, 402, 358), (441, 404, 361, 403), (442, 405, 362, 404), (407, 363, 406, 445), (446, 364, 363, 407), (446, 408, 324, 364), (408, 409, 325, 324), (366, 365, 498, 447), (367, 366, 447, 448), (448, 368, 326, 367), (368, 448, 499, 410), (410, 449, 450, 411), (412, 369, 411, 451), (413, 370, 412, 452), (455, 415, 371, 414), (415, 456, 416, 372), (416, 457, 417, 373), (458, 375, 329, 374), (374, 418, 512, 458), (418, 417, 459, 460), (375, 458, 485, 397), (376, 396, 515, 461), (377, 376, 461, 462), (419, 377, 462, 463), (464, 378, 333, 419), (379, 378, 464, 465), (420, 379, 465, 466), (420, 467, 421, 380), (468, 469, 470, 422, 381, 421), (423, 424, 384, 339), (425, 427, 472, 473, 474, 475), (476, 428, 385, 425), (477, 429, 388, 428), (478, 430, 389, 429), (430, 479, 431, 391), (390, 432, 482, 393), (432, 431, 480, 481), (392, 433, 524, 423), (433, 392, 346, 347), (435, 433, 347, 349), (393, 482, 483, 394), (394, 483, 440, 434), (395, 434, 400, 484), (484, 435, 349, 395), (352, 350, 384, 436), (436, 384, 424, 471), (397, 485, 515, 396), (438, 354, 398, 437), (437, 398, 436, 471), (355, 438, 486, 399), (399, 486, 534, 439), (484, 400, 356, 439), (440, 357, 400, 434), (401, 487, 498, 365), (409, 488, 487, 401), (402, 440, 483, 489), (490, 442, 404, 441), (491, 443, 405, 442), (445, 406, 444, 494), (407, 445, 541, 495), (446, 407, 495, 496), (446, 496, 497, 408), (408, 497, 488, 409), (499, 500, 449, 410), (449, 501, 502, 450), (451, 411, 450, 503), (452, 412, 451, 504), (453, 413, 452, 505), (508, 455, 414, 454), (455, 509, 456, 415), (456, 510, 457, 416), (457, 511, 459, 417), (418, 460, 557, 512), (460, 459, 513, 514), (464, 419, 463, 516), (467, 420, 466, 517), (518, 468, 421, 467), (468, 519, 520, 521, 522, 523, 469), (423, 524, 525, 424), (424, 525, 437, 471), (476, 425, 475, 526), (527, 474, 473), (475, 474, 528, 529), (530, 477, 428, 476), (531, 478, 429, 477), (478, 532, 479, 430), (479, 533, 480, 431), (432, 481, 535, 482), (433, 435, 534, 524), (438, 437, 525, 486), (439, 534, 435, 484), (536, 491, 442, 490), (491, 537, 492, 443), (493, 540, 494, 444), (445, 494, 586, 541), (447, 498, 589, 542), (448, 447, 542, 499), (499, 542, 590, 500), (500, 543, 501, 449), (544, 545, 502, 501), (503, 450, 502, 546), (504, 451, 503, 547), (505, 452, 504, 548), (506, 453, 505, 549), (593, 594, 595, 640, 597, 545, 544, 592, 639), (508, 454, 507, 552), (508, 553, 509, 455), (509, 554, 510, 456), (510, 555, 511, 457), (511, 556, 513, 459), (458, 512, 579, 485), (557, 460, 514, 558), (461, 515, 610, 559), (462, 461, 559, 560), (463, 462, 560, 561), (463, 561, 562, 516), (464, 516, 563, 465), (465, 563, 564, 466), (466, 564, 614, 517), (517, 565, 518, 467), (518, 566, 519, 468), (519, 567, 568, 520), (521, 520, 569), (530, 476, 526, 570), (526, 475, 529, 571), (572, 528, 474, 527, 573), (529, 528, 574, 575), (576, 531, 477, 530), (531, 577, 532, 478), (532, 578, 533, 479), (482, 535, 489, 483), (485, 579, 610, 515), (486, 525, 524, 534), (487, 580, 589, 498), (488, 581, 580, 487), (497, 582, 581, 488), (536, 583, 537, 491), (537, 584, 538, 492), (493, 539, 633, 540), (494, 540, 634, 586), (495, 541, 635, 587), (496, 495, 587, 588), (496, 588, 582, 497), (500, 590, 636, 543), (591, 544, 501, 543), (596, 546, 502, 545, 597), (547, 503, 546, 598), (548, 504, 547, 599), (549, 505, 548, 600), (506, 549, 601, 550), (552, 507, 551, 604), (508, 552, 605, 553), (553, 606, 554, 509), (554, 607, 555, 510), (555, 608, 556, 511), (512, 557, 609, 579), (557, 558, 656, 609), (561, 611, 612, 562), (563, 516, 562, 613), (517, 614, 662, 565), (518, 565, 663, 566), (519, 566, 664, 567), (567, 615, 616, 568), (520, 568, 617, 618, 569), (576, 530, 570, 619), (570, 526, 571, 620), (571, 529, 575, 621), (622, 623, 574, 528, 572, 624), (575, 574, 625, 626), (576, 627, 577, 531), (577, 628, 578, 532), (583, 629, 584, 537), (584, 630, 585, 538), (541, 586, 687, 635), (542, 589, 689, 590), (591, 543, 636, 637), (638, 592, 544, 591), (825, 824, 864, 898, 931, 969, 1000, 1038, 1001, 1002, 1003, 970, 932, 933, 899, 900, 865), (641, 598, 546, 596, 642), (599, 547, 598, 643, 644, 645), (600, 548, 599, 646), (549, 600, 647, 601), (550, 601, 648, 602), (604, 551, 603, 651), (552, 604, 652, 605), (553, 605, 653, 606), (606, 654, 607, 554), (607, 655, 608, 555), (559, 610, 707, 657), (560, 559, 657, 658), (561, 560, 658, 611), (612, 611, 709, 659), (613, 562, 612, 660), (563, 613, 661, 564), (564, 661, 710, 614), (567, 664, 712, 615), (615, 665, 666, 616), (568, 616, 667, 668, 669, 617), (576, 619, 670, 627), (619, 570, 620, 671), (620, 571, 621, 672), (621, 575, 626, 673), (674, 623, 622), (623, 667, 625, 574), (675, 626, 625, 666), (627, 676, 628, 577), (579, 609, 707, 610), (580, 677, 689, 589), (581, 678, 677, 580), (582, 679, 678, 581), (588, 680, 679, 582), (629, 681, 630, 584), (630, 682, 631, 585), (539, 632, 725, 633), (634, 540, 633, 686), (586, 634, 728, 687), (587, 635, 729, 688), (588, 587, 688, 680), (590, 689, 730, 636), (637, 690, 638, 591), (691, 692, 693, 639, 592, 638), (643, 598, 641, 694), (646, 599, 645, 695, 696), (600, 646, 697, 647), (601, 647, 698, 648), (602, 648, 699, 649), (651, 603, 650, 702), (604, 651, 703, 652), (605, 652, 704, 653), (606, 653, 705, 654), (654, 706, 655, 607), (609, 656, 750, 707), (612, 659, 755, 660), (613, 660, 756, 661), (662, 711, 663, 565), (614, 710, 758, 662), (566, 663, 760, 664), (615, 712, 761, 665), (713, 675, 666, 665), (616, 666, 625, 667), (668, 667, 623, 674, 714), (619, 671, 715, 670), (627, 670, 716, 676), (671, 620, 672, 717), (672, 621, 673, 718), (719, 673, 626, 675), (681, 720, 682, 630), (721, 683, 631, 682), (684, 685, 775, 724), (632, 684, 724, 725), (686, 633, 725, 726), (686, 727, 728, 634), (635, 687, 778, 729), (637, 636, 730, 731), (690, 637, 731, 732), (690, 733, 691, 638), (734, 735, 736, 692, 691), (646, 696, 737, 738, 739, 697), (647, 697, 740, 698), (648, 698, 741, 699), (649, 699, 742, 700), (745, 702, 650, 701), (651, 702, 746, 703), (652, 703, 747, 704), (653, 704, 748, 705), (654, 705, 749, 706), (657, 707, 750, 752), (658, 657, 752, 753), (611, 658, 753, 709), (709, 754, 755, 659), (661, 756, 801, 710), (711, 662, 758, 757), (711, 759, 760, 663), (664, 760, 803, 712), (713, 665, 761, 762), (763, 719, 675, 713), (671, 717, 764, 715), (670, 715, 765, 716), (717, 672, 718, 766), (767, 718, 673, 719), (677, 768, 730, 689), (678, 769, 768, 677), (679, 770, 769, 678), (680, 771, 770, 679), (772, 721, 682, 720), (721, 773, 722, 683), (558, 514, 513, 556, 608, 655, 706, 749, 797, 836, 875, 909, 942, 1014, 1074, 1047, 1075, 1096, 1117, 1155, 1176, 1194, 1207, 1208, 1227, 1209, 1195, 1177, 1156, 1135, 1118, 1097, 1076, 1048, 1015, 979, 946, 945, 982, 1021, 1053, 1020, 1019, 981, 944, 910, 837, 798, 751, 708, 750, 656), (723, 776, 775, 685), (726, 777, 727, 686), (687, 728, 817, 778), (688, 729, 818, 779), (680, 688, 779, 771), (732, 780, 733, 690), (781, 734, 691, 733), (734, 782, 783, 784, 785, 735), (786, 739, 738), (697, 739, 787, 740), (698, 740, 788, 741), (699, 741, 789, 742), (743, 700, 742, 790), (745, 701, 744, 793), (745, 794, 746, 702), (703, 746, 795, 747), (704, 747, 796, 748), (705, 748, 797, 749), (708, 751, 838, 799), (750, 708, 799, 752), (754, 709, 753, 800), (660, 755, 841, 756), (757, 802, 759, 711), (710, 801, 844, 758), (712, 803, 847, 761), (762, 804, 763, 713), (717, 766, 806, 764), (715, 764, 807, 765), (808, 766, 718, 767), (767, 719, 763, 805), (772, 809, 773, 721), (774, 722, 773, 810), (774, 811, 776, 723), (775, 812, 813, 724), (724, 813, 726, 725), (777, 726, 813, 814), (727, 815, 817, 728), (777, 816, 815, 727), (729, 778, 860, 818), (730, 768, 819, 731), (731, 819, 820, 732), (732, 820, 862, 780), (780, 821, 781, 733), (781, 822, 782, 734), (782, 823, 824, 825, 826, 783), (827, 787, 739, 786, 828), (740, 787, 829, 788), (741, 788, 830, 789), (790, 742, 789, 831), (743, 790, 871, 791), (793, 744, 792, 833), (745, 793, 873, 794), (794, 834, 795, 746), (747, 795, 835, 796), (748, 796, 836, 797), (751, 798, 876, 838), (752, 799, 800, 753), (839, 840, 754, 800), (754, 840, 841, 755), (756, 841, 878, 801), (757, 758, 844, 842), (802, 757, 842, 843), (802, 846, 845, 759), (803, 760, 759, 845), (762, 761, 847, 848), (804, 762, 848, 849), (804, 850, 805, 763), (808, 851, 806, 766), (764, 806, 852, 807), (808, 767, 805, 853), (768, 769, 854, 819), (769, 770, 855, 854), (770, 771, 779, 855), (809, 856, 810, 773), (811, 774, 810, 857), (775, 776, 858, 812), (776, 811, 885, 858), (814, 859, 816, 777), (778, 817, 891, 860), (818, 861, 855, 779), (780, 862, 894, 821), (781, 821, 895, 822), (782, 822, 896, 823), (823, 863, 864, 824), (866, 867, 829, 787, 827, 868), (788, 829, 869, 830), (831, 789, 830, 870), (790, 831, 904, 871), (791, 871, 906, 832), (832, 872, 833, 792), (793, 833, 907, 873), (794, 873, 908, 834), (834, 874, 835, 795), (796, 835, 875, 836), (798, 837, 911, 876), (839, 800, 799, 838), (839, 877, 912, 840), (801, 878, 916, 844), (846, 802, 843, 879), (845, 880, 847, 803), (849, 881, 850, 804), (808, 853, 922, 851), (851, 883, 852, 806), (853, 805, 850, 882), (856, 884, 857, 810), (811, 857, 923, 885), (812, 886, 814, 813), (859, 814, 886, 887), (815, 888, 891, 817), (816, 889, 888, 815), (859, 890, 889, 816), (861, 818, 860, 892), (819, 854, 893, 820), (820, 893, 927, 862), (823, 896, 929, 863), (863, 897, 898, 864), (1004, 971, 973, 1005, 1006, 1041), (867, 902, 869, 829), (870, 830, 869, 903), (904, 831, 870, 905), (832, 906, 939, 872), (833, 872, 940, 907), (834, 908, 941, 874), (874, 909, 875, 835), (877, 839, 838, 876), (878, 841, 840, 912), (842, 844, 916, 913), (843, 842, 913, 914), (879, 843, 914, 915), (845, 846, 917, 880), (846, 879, 918, 917), (847, 880, 919, 848), (848, 919, 920, 849), (849, 920, 952, 881), (881, 921, 882, 850), (851, 922, 954, 883), (853, 882, 953, 922), (854, 855, 861, 893), (857, 884, 955, 923), (812, 858, 924, 886), (858, 885, 956, 924), (890, 859, 887, 925), (892, 860, 891, 926), (892, 927, 893, 861), (894, 928, 895, 821), (862, 927, 961, 894), (822, 895, 964, 896), (863, 929, 965, 897), (930, 931, 898, 897), (936, 903, 869, 902), (905, 870, 903, 937), (904, 905, 975, 938), (871, 904, 938, 906), (873, 907, 977, 908), (941, 942, 909, 874), (910, 943, 911, 837), (876, 911, 947, 877), (877, 947, 948, 912), (912, 948, 916, 878), (919, 880, 917, 950), (918, 879, 915, 949), (950, 917, 918, 951), (881, 952, 990, 921), (882, 921, 991, 953), (885, 923, 994, 956), (886, 924, 957, 887), (887, 957, 995, 925), (891, 888, 958, 926), (888, 889, 959, 958), (889, 890, 960, 959), (890, 925, 995, 960), (927, 892, 926, 961), (928, 894, 961, 962), (928, 963, 964, 895), (896, 964, 997, 929), (930, 897, 965, 966), (967, 968, 931, 930), (971, 936, 902, 934, 972, 973), (974, 937, 903, 936), (905, 937, 1009, 975), (906, 938, 1010, 939), (940, 872, 939, 976), (907, 940, 1013, 977), (908, 977, 978, 941), (941, 978, 1014, 942), (944, 980, 943, 910), (943, 983, 947, 911), (984, 945, 946, 985), (916, 948, 986, 913), (913, 986, 987, 914), (914, 987, 988, 915), (915, 988, 1025, 949), (919, 950, 989, 920), (918, 949, 1025, 951), (950, 951, 1026, 989), (920, 989, 1027, 952), (922, 953, 1029, 954), (923, 955, 1031, 994), (924, 956, 1032, 957), (926, 958, 962, 961), (963, 928, 962, 996), (929, 997, 1035, 965), (966, 998, 967, 930), (968, 999, 969, 931), (1084, 1085, 1061, 1060, 1083, 1102, 1123, 1140, 1161, 1162, 1148, 1127, 1147, 1146, 1167, 1166, 1163, 1164, 1141, 1142, 1124, 1103, 1104), (1007, 974, 936, 971), (974, 1008, 1009, 937), (938, 975, 1044, 1010), (976, 939, 1010, 1011), (976, 1012, 1013, 940), (1016, 985, 946, 979), (980, 944, 981, 1018), (983, 943, 980, 1017), (1022, 984, 985, 1023), (984, 1024, 982, 945), (948, 947, 983, 986), (952, 1027, 1053, 990), (991, 921, 990, 1028), (953, 991, 1054, 1029), (1022, 1023, 993, 992), (956, 994, 1056, 1032), (957, 1032, 1057, 995), (959, 960, 1033, 996), (960, 995, 1057, 1033), (996, 962, 958, 959), (996, 1033, 1034, 963), (997, 964, 963, 1034), (966, 965, 1035, 1036), (1037, 1000, 969, 999), (867, 866, 901, 935, 934, 902), (1002, 1001, 1039, 1040), (1042, 1007, 971, 1004), (1007, 1043, 1008, 974), (1011, 1045, 1012, 976), (1049, 1016, 979, 1015), (1050, 1023, 985, 1016), (1017, 980, 1018, 1051), (1021, 982, 1024, 1028), (1017, 987, 986, 983), (1022, 1054, 1024, 984), (1017, 1051, 988, 987), (1022, 992, 1029, 1054), (1050, 1030, 993, 1023), (1035, 997, 1034, 1058), (1036, 1031, 998, 966), (1059, 1038, 1000, 1037), (1060, 1061, 1062, 1039, 1001, 1038), (1063, 1042, 1004, 1041, 1064, 1065), (1042, 1066, 1043, 1007), (1043, 1067, 1068, 1008), (1008, 1068, 1069, 1009), (1069, 1044, 975, 1009), (1011, 1010, 1044, 1070), (1045, 1011, 1070, 1071), (1012, 1072, 1046, 1013), (1045, 1073, 1072, 1012), (1046, 978, 977, 1013), (1074, 1014, 978, 1046), (1077, 1049, 1015, 1048), (1078, 1050, 1016, 1049), (1018, 981, 1019, 1052), (1051, 1018, 1052, 1079), (1019, 1020, 1080, 1052), (1020, 1053, 1027, 1080), (1053, 1021, 1028, 990), (1054, 991, 1028, 1024), (1079, 1025, 988, 1051), (1079, 1026, 951, 1025), (1080, 1027, 989, 1026), (1078, 1055, 1030, 1050), (1036, 1056, 994, 1031), (1032, 1056, 1058, 1057), (1058, 1034, 1033, 1057), (1035, 1058, 1056, 1036), (1082, 1060, 1038, 1059), (1063, 1065, 1086, 1087, 1088, 1089), (1090, 1066, 1042, 1063), (1066, 1091, 1067, 1043), (1069, 1092, 1070, 1044), (1071, 1093, 1073, 1045), (1074, 1046, 1072, 1094), (1074, 1094, 1095, 1047), (1047, 1095, 1116, 1075), (1098, 1077, 1048, 1076), (1099, 1078, 1049, 1077), (1026, 1079, 1052, 1080), (1099, 1081, 1055, 1078), (1101, 1083, 1060, 1082), (1090, 1063, 1089, 1105), (1089, 1088, 1107, 1108), (1090, 1109, 1091, 1066), (1067, 1091, 1129, 1110), (1068, 1067, 1110, 1111), (1069, 1068, 1111, 1092), (1070, 1092, 1112, 1071), (1071, 1112, 1113, 1093), (1073, 1114, 1094, 1072), (1093, 1115, 1114, 1073), (1075, 1116, 1134, 1096), (1098, 1076, 1097, 1119), (1120, 1099, 1077, 1098), (1120, 1100, 1081, 1099), (1101, 1122, 1102, 1083), (1090, 1105, 1143, 1109), (1089, 1108, 1144, 1105), (1108, 1107, 1127, 1128), (1091, 1109, 1150, 1129), (1111, 1130, 1112, 1092), (1130, 1131, 1113, 1112), (1113, 1132, 1115, 1093), (1094, 1114, 1133, 1095), (1095, 1133, 1153, 1116), (1096, 1134, 1154, 1117), (1119, 1097, 1118, 1136), (1120, 1098, 1119, 1137), (1120, 1137, 1121, 1100), (1122, 1139, 1123, 1102), (1107, 1126, 1145, 1146, 1147, 1127), (1108, 1128, 1168, 1144), (1128, 1127, 1148, 1149), (1110, 1129, 1171, 1151), (1111, 1110, 1151, 1130), (1130, 1151, 1172, 1131), (1113, 1131, 1173, 1132), (1114, 1115, 1152, 1133), (1115, 1132, 1173, 1152), (1116, 1153, 1174, 1134), (1136, 1118, 1135, 1157), (1137, 1119, 1136, 1158), (1137, 1158, 1138, 1121), (1139, 1160, 1140, 1123), (1143, 1165, 1150, 1109), (1105, 1144, 1183, 1143), (1088, 1087, 1106, 1125, 1126, 1107), (1128, 1149, 1184, 1168), (1169, 1149, 1148, 1170), (1129, 1150, 1189, 1171), (1133, 1152, 1190, 1153), (1134, 1174, 1192, 1154), (1155, 1117, 1154, 1175), (1157, 1135, 1156, 1178), (1158, 1136, 1157, 1179), (1158, 1179, 1159, 1138), (1160, 1181, 1161, 1140), (1170, 1148, 1162, 1161), (1165, 1143, 1183, 1182), (1144, 1168, 1200, 1183), (1185, 1169, 1170, 1186), (1169, 1187, 1184, 1149), (1165, 1188, 1189, 1150), (1151, 1171, 1202, 1172), (1131, 1172, 1203, 1173), (1152, 1173, 1203, 1190), (1153, 1190, 1204, 1174), (1175, 1154, 1192, 1191), (1175, 1193, 1176, 1155), (1196, 1178, 1156, 1177), (1179, 1157, 1178, 1197), (1179, 1197, 1180, 1159), (1186, 1170, 1161, 1181), (1168, 1184, 1215, 1200), (1185, 1201, 1187, 1169), (1188, 1165, 1182, 1199), (1171, 1189, 1221, 1202), (1174, 1204, 1224, 1192), (1193, 1175, 1191, 1205), (1193, 1206, 1194, 1176), (1195, 1210, 1196, 1177), (1211, 1197, 1178, 1196), (1211, 1198, 1180, 1197), (1182, 1183, 1200, 1213), (1199, 1182, 1213, 1214), (1187, 1216, 1215, 1184), (1201, 1218, 1216, 1187), (1188, 1219, 1221, 1189), (1199, 1220, 1219, 1188), (1172, 1202, 1235, 1203), (1190, 1203, 1235, 1204), (1191, 1192, 1224, 1222), (1205, 1191, 1222, 1223), (1205, 1225, 1206, 1193), (1207, 1194, 1206, 1226), (360, 359, 402, 489, 535, 481, 480, 533, 578, 628, 676, 716, 765, 807, 852, 883, 954, 1029, 992, 993, 1030, 1055, 1081, 1100, 1121, 1138, 1159, 1180, 1198, 1212, 1230, 1233, 1217, 1201, 1185, 1186, 1181, 1160, 1139, 1122, 1101, 1082, 1059, 1037, 999, 968, 967, 998, 1031, 955, 884, 856, 809, 772, 720, 681, 629, 583, 536, 490, 441, 403), (1210, 1195, 1209, 1228), (1211, 1196, 1210, 1229), (1211, 1229, 1212, 1198), (1214, 1231, 1220, 1199), (1215, 1232, 1213, 1200), (1218, 1201, 1217, 1234), (1202, 1221, 1249, 1235), (1204, 1235, 1249, 1224), (1225, 1205, 1223, 1236), (1225, 1237, 1226, 1206), (1207, 1226, 1238, 1208), (1208, 1238, 1251, 1227), (1227, 1239, 1228, 1209), (1228, 1240, 1229, 1210), (1230, 1212, 1229, 1240), (1213, 1232, 1241, 1214), (1214, 1241, 1242, 1231), (1233, 1244, 1234, 1217), (1236, 1250, 1237, 1225), (1239, 1244, 1240, 1228), (1240, 1244, 1233, 1230), (1243, 1252, 1241, 1232), (1252, 1253, 1242, 1241), (1243, 1232, 1215, 1216), (1245, 1243, 1216, 1218), (1234, 1244, 1239, 1255), (1255, 1245, 1218, 1234), (1249, 1221, 1219, 1246), (1246, 1219, 1220, 1247), (1247, 1220, 1231, 1248), (1248, 1231, 1242, 1254), (1249, 1246, 1222, 1224), (1246, 1247, 1223, 1222), (1247, 1248, 1236, 1223), (1248, 1254, 1250, 1236), (1226, 1237, 1256, 1238), (1237, 1250, 1253, 1256), (1238, 1256, 1257, 1251), (1255, 1239, 1227, 1251), (1243, 1245, 1257, 1252), (1252, 1257, 1256, 1253), (1242, 1253, 1250, 1254), (1251, 1257, 1245, 1255), (1085, 1084, 1104, 472, 427, 426), (1062, 1061, 1085, 426, 387, 386), (1104, 1103, 1124, 1142, 573, 527, 473, 472), (1040, 1039, 1062, 386, 340, 341), (1142, 1141, 1164, 624, 572, 573), (1003, 1002, 1040, 341, 304, 306), (1164, 1163, 1166, 1167, 714, 674, 622, 624), (933, 932, 970, 1003, 306, 274, 251, 252), (1167, 1146, 1145, 669, 668, 714), (900, 899, 933, 252, 227, 226), (1145, 1126, 1125, 618, 617, 669), (826, 825, 865, 900, 226, 205, 185, 184), (1125, 1106, 1087, 1086, 522, 521, 569, 618), (784, 783, 826, 184, 161, 160), (1086, 1065, 523, 522), (785, 784, 160, 159), (1065, 1064, 470, 469, 523), (736, 735, 785, 159, 140, 139), (1064, 1041, 1006, 1005, 383, 382, 422, 470), (693, 692, 736, 139, 115, 114), (1005, 973, 972, 337, 336, 383), (594, 593, 639, 693, 114, 113, 111, 110), (972, 934, 935, 302, 301, 337), (640, 595, 594, 110, 109, 137), (935, 901, 866, 868, 249, 248, 271, 302), (642, 596, 597, 640, 137, 107, 108, 136), (868, 827, 828, 223, 222, 249), (694, 641, 642, 136, 135, 158), (828, 786, 738, 737, 182, 181, 204, 223), (644, 643, 694, 158, 134, 133), (737, 696, 695, 157, 156, 182), (695, 645, 644, 133, 132, 157), (56, 39, 74, 95, 146, 167, 193, 236, 259, 260, 288, 319, 289, 290, 291, 323, 362, 405, 443, 492, 538, 585, 631, 683, 722, 774, 723, 685, 684, 632, 539, 493, 444, 406, 363, 364, 293, 262, 239, 212, 196, 170, 149, 122, 98, 77, 60, 57), (3, 2, 5, 15, 33, 44, 63, 80, 101, 125, 152, 173, 199, 215, 242, 295, 366, 367, 326, 327, 370, 413, 453, 506, 550, 602, 649, 700, 743, 791, 832, 792, 744, 701, 650, 603, 551, 507, 454, 414, 371, 328, 297, 296, 314, 313, 312, 332, 266, 243, 218, 200, 177, 153, 129, 103, 85, 65, 48, 25, 11, 6)])
me_cube.materials.append(mat_material)
me_cube.use_remesh_preserve_volume = False
me_cube.use_remesh_preserve_attributes = False
me_cube.use_mirror_vertex_groups = False
me_cube.update()

# ---- objects
ob_cube_003 = bpy.data.objects.new('Cube.003', me_cube_004)
ob_cube_002 = bpy.data.objects.new('Cube.002', me_cube_003)
ob_cube_001 = bpy.data.objects.new('Cube.001', me_cube_002)
ob_cube = bpy.data.objects.new('Cube', me_cube)
ob_lamp = bpy.data.objects.new('Lamp', light_lamp)
ob_camera = bpy.data.objects.new('Camera', cam_camera)

# ---- transforms, parenting, visibility, modifiers, constraints
ob_cube_003.location = (-0.5, -0.07837, 0.7237)
ob_cube_003.scale = (0.09514, 0.6468, 0.5563)
ob_cube_003.lineart.crease_threshold = 0.0
ob_cube_002.location = (0.5, -0.07837, 0.7237)
ob_cube_002.scale = (0.09514, 0.6468, 0.5563)
ob_cube_002.lineart.crease_threshold = 0.0
ob_cube_001.location = (0.0, -0.07837, 0.7237)
ob_cube_001.scale = (0.09514, 0.6468, 0.5563)
ob_cube_001.lineart.crease_threshold = 0.0
ob_cube.location = (0.0, 0.08928, 0.0)
ob_cube.scale = (1.0, 1.472, 1.0)
ob_cube.lock_rotations_4d = False
ob_cube.empty_display_type = 'ARROWS'
ob_cube.lineart.crease_threshold = 0.0
ob_lamp.location = (4.076, 1.005, 5.904)
ob_lamp.rotation_euler = (0.6503, 0.05522, 1.866)
ob_lamp.lock_rotations_4d = False
ob_lamp.empty_display_type = 'ARROWS'
ob_lamp.color = (0.0, 0.0, 0.0, 0.0)
ob_lamp.lineart.crease_threshold = 0.0
ob_camera.location = (7.481, -6.508, 5.344)
ob_camera.rotation_euler = (1.109, 0.01082, 0.8149)
ob_camera.lock_rotations_4d = False
ob_camera.empty_display_type = 'ARROWS'
ob_camera.color = (0.0, 0.0, 0.0, 0.0)
ob_camera.display_type = 'WIRE'
ob_camera.lineart.crease_threshold = 0.0

# ---- collection membership
col_collection_1.objects.link(ob_cube_003)
col_collection_1.objects.link(ob_cube_002)
col_collection_1.objects.link(ob_cube_001)
col_collection_1.objects.link(ob_cube)
col_collection_1.objects.link(ob_lamp)
col_collection_1.objects.link(ob_camera)

# ---- scene / render settings (as saved in the file)
scene.camera = ob_camera
scene.frame_start = 1; scene.frame_end = 5; scene.frame_set(0)
scene.render.engine = 'CYCLES'
scene.render.image_settings.color_mode = 'RGB'
scene.render.resolution_x = 1280
scene.render.resolution_y = 720
scene.render.fps = 25
scene.render.dither_intensity = 0.0
scene.cycles.use_denoising = False
scene.cycles.samples = 10
scene.cycles.sampling_pattern = 'TABULATED_SOBOL'
scene.cycles.light_sampling_threshold = 0.0
scene.cycles.use_adaptive_sampling = False
scene.cycles.use_light_tree = False
scene.cycles.blur_glossy = 0.0
scene.cycles.pixel_filter_type = 'GAUSSIAN'
scene.cycles.sample_clamp_indirect = 0.0
scene.view_settings.view_transform = 'Standard'
bpy.context.view_layer.update()
